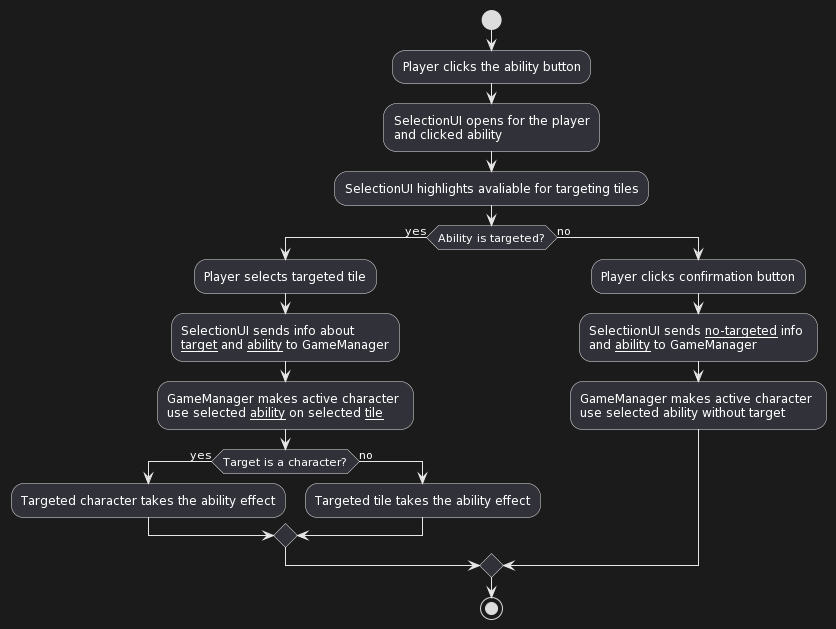

The diagram above was rendered by PlantUML. Its source (embedded in the PNG):
@startuml
start

:Player clicks the ability button;
:SelectionUI opens for the player\nand clicked ability;
:SelectionUI highlights avaliable for targeting tiles;
if (Ability is targeted?) then (yes)
   :Player selects targeted tile;
   :SelectionUI sends info about \n__target__ and __ability__ to GameManager;
   :GameManager makes active character \nuse selected __ability__ on selected __tile__;
   if (Target is a character?) then (yes)
      :Targeted character takes the ability effect;
   else (no)
      :Targeted tile takes the ability effect;
   endif
else (no)
   :Player clicks confirmation button;
   :SelectiionUI sends __no-targeted__ info \nand __ability__ to GameManager;
   :GameManager makes active character \nuse selected ability without target;
endif
stop
@enduml